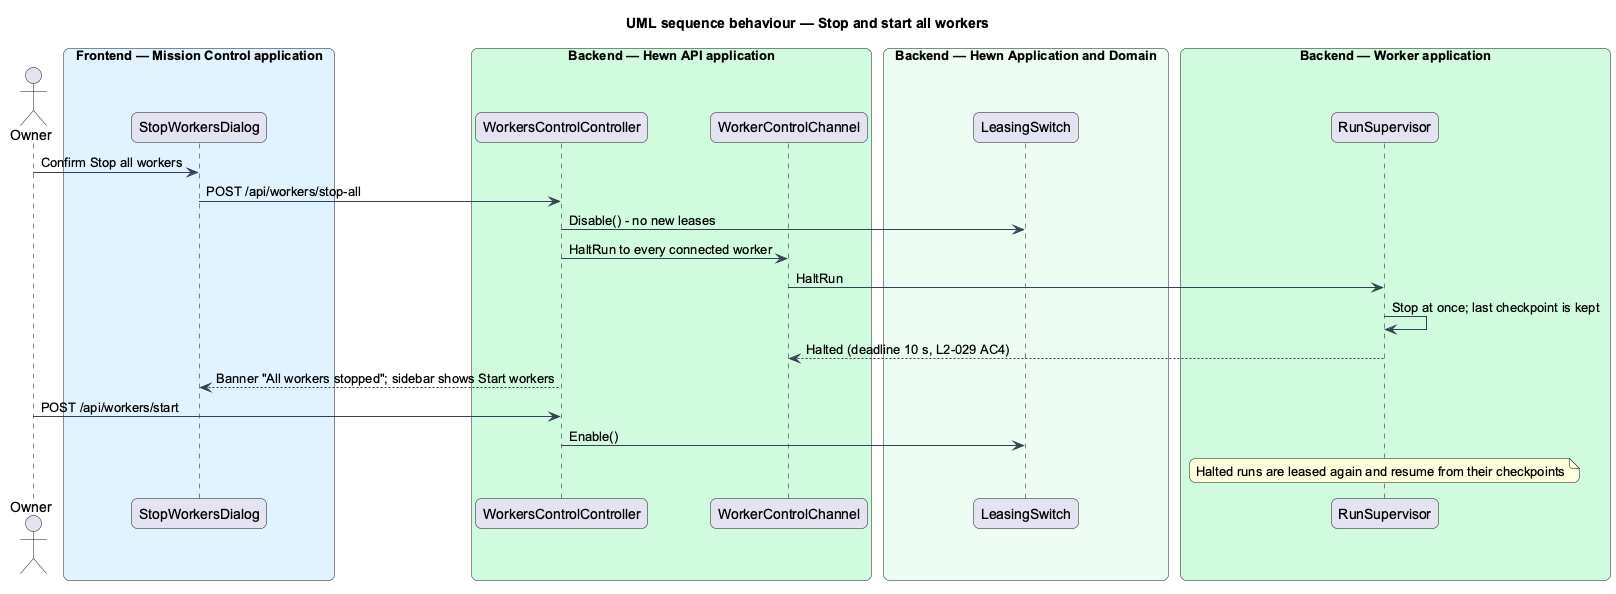

The diagram above was rendered by PlantUML. Its source (embedded in the PNG):
@startuml
title UML sequence behaviour — Stop and start all workers
skinparam backgroundColor #FFFFFF
skinparam shadowing false
skinparam roundcorner 12
skinparam defaultFontName Arial
skinparam ArrowColor #344054
skinparam rectangle {
  BorderColor #344054
  FontColor #101828
}
skinparam package {
  BorderColor #667085
  FontColor #101828
  BackgroundColor #F9FAFB
}
skinparam sequenceMessageAlign left
actor "Owner" as owner
box "Frontend — Mission Control application" #E0F2FE
  participant "StopWorkersDialog" as dlg
end box
box "Backend — Hewn API application" #D1FADF
  participant "WorkersControlController" as wc
  participant "WorkerControlChannel" as chan
end box
box "Backend — Hewn Application and Domain" #ECFDF3
  participant "LeasingSwitch" as switch
end box
box "Backend — Worker application" #D1FADF
  participant "RunSupervisor" as sup
end box
owner -> dlg : Confirm Stop all workers
dlg -> wc : POST /api/workers/stop-all
wc -> switch : Disable() - no new leases
wc -> chan : HaltRun to every connected worker
chan -> sup : HaltRun
sup -> sup : Stop at once; last checkpoint is kept
sup --> chan : Halted (deadline 10 s, L2-029 AC4)
wc --> dlg : Banner "All workers stopped"; sidebar shows Start workers
owner -> wc : POST /api/workers/start
wc -> switch : Enable()
note over sup : Halted runs are leased again and resume from their checkpoints
@enduml